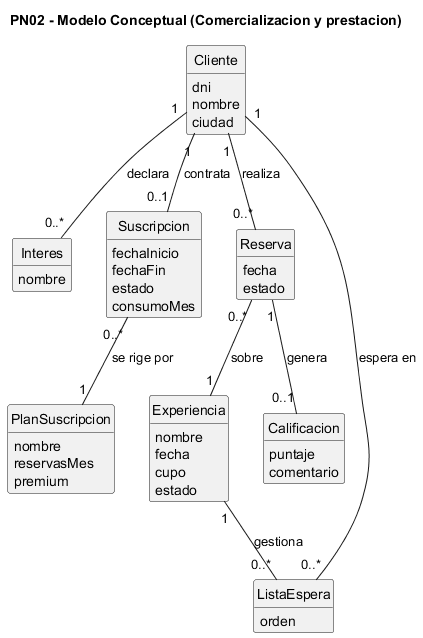

The diagram above was rendered by PlantUML. Its source (embedded in the PNG):
@startuml
title PN02 - Modelo Conceptual (Comercializacion y prestacion)
hide circle
hide methods
class Cliente {
  dni
  nombre
  ciudad
}
class Interes {
  nombre
}
class PlanSuscripcion {
  nombre
  reservasMes
  premium
}
class Suscripcion {
  fechaInicio
  fechaFin
  estado
  consumoMes
}
class Experiencia {
  nombre
  fecha
  cupo
  estado
}
class Reserva {
  fecha
  estado
}
class ListaEspera {
  orden
}
class Calificacion {
  puntaje
  comentario
}
Cliente "1" -- "0..*" Interes : declara
Cliente "1" -- "0..1" Suscripcion : contrata
Suscripcion "0..*" -- "1" PlanSuscripcion : se rige por
Cliente "1" -- "0..*" Reserva : realiza
Reserva "0..*" -- "1" Experiencia : sobre
Reserva "1" -- "0..1" Calificacion : genera
Experiencia "1" -- "0..*" ListaEspera : gestiona
Cliente "1" -- "0..*" ListaEspera : espera en
@enduml